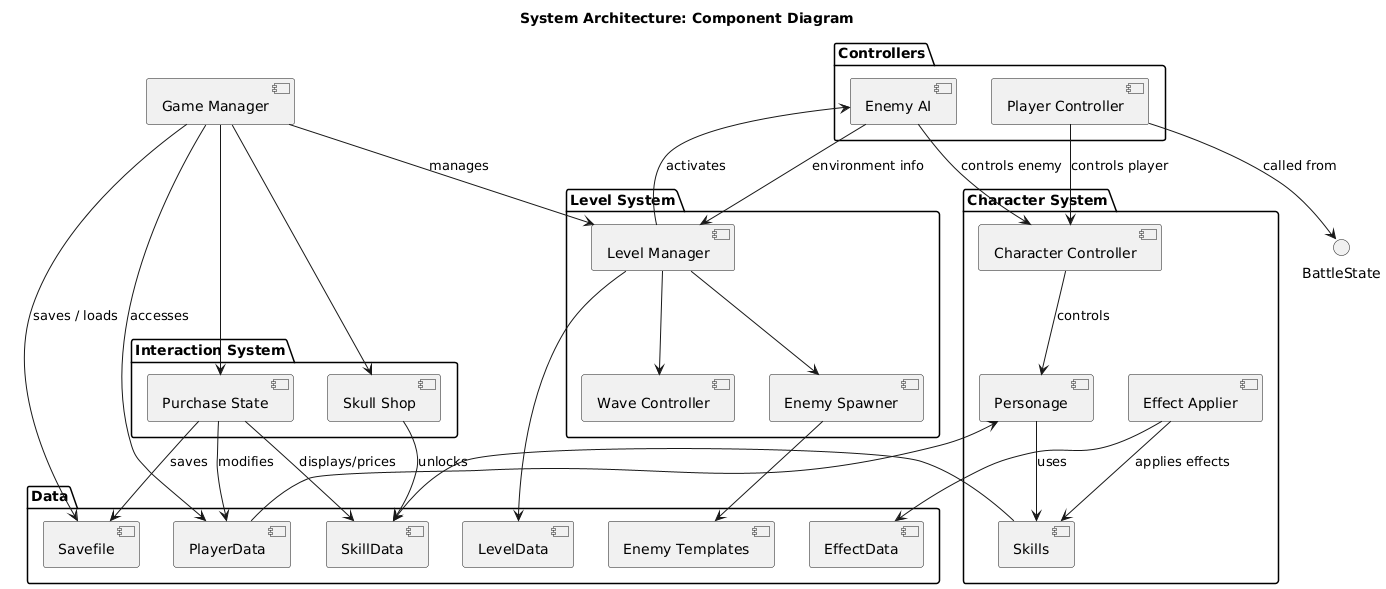

The diagram above was rendered by PlantUML. Its source (embedded in the PNG):
@startuml
title System Architecture: Component Diagram

' === Central Component ===
component "Game Manager" as GM

' === Level System ===
package "Level System" as LS {
  component "Level Manager"
  component "Wave Controller"
  component "Enemy Spawner"
}

' === Character System ===
package "Character System" as CS {
  component "Character Controller"
  component "Personage"
  component "Skills"
  component "Effect Applier"
}

' === Controllers ===
package "Controllers" as CTRL {
  component "Enemy AI"
  component "Player Controller"
}

' === Data ===
package "Data" as D {
  component "LevelData"
  component "PlayerData"
  component "Enemy Templates"
  component "SkillData"
  component "EffectData"
  component "Savefile"
}

' === Interaction System ===
package "Interaction System" as IS {
  component "Skull Shop"
  component "Purchase State"
}

' === Game Manager Connections ===
GM --> "Level Manager" : manages
GM --> "Savefile" : saves / loads
GM --> "PlayerData" : accesses
GM --> "Skull Shop"
GM --> "Purchase State"

' === Level System Connections ===
"Level Manager" --> "Wave Controller"
"Level Manager" --> "Enemy Spawner"
"Level Manager" --> "LevelData"
"Enemy Spawner" --> "Enemy Templates"
"Level Manager" --> "Enemy AI" : activates
"Enemy AI" --> "Level Manager" : environment info

' === Character System Connections ===
"PlayerData" --> "Personage"
"Personage" --> "Skills" : uses
"Effect Applier" --> "Skills" : applies effects
"Character Controller" --> "Personage" : controls

' === Controllers Integration ===
"Enemy AI" --> "Character Controller" : controls enemy
"Player Controller" --> "Character Controller" : controls player
"Player Controller" --> "BattleState" : called from

' === Data Connections ===
"Skills" --> "SkillData"
"Effect Applier" --> "EffectData"

' === Interaction System Connections ===
"Skull Shop" --> "SkillData" : unlocks
"Purchase State" --> "PlayerData" : modifies
"Purchase State" --> "Savefile" : saves
"Purchase State" --> "SkillData" : displays/prices
@enduml